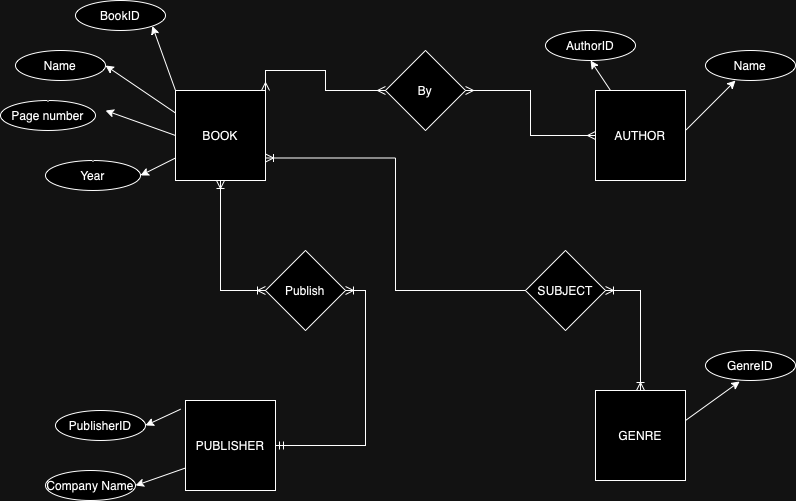

The diagram above was exported from draw.io. Its source (the exported page's mxGraphModel, read from the mxfile embedded in the PNG):
<mxGraphModel dx="1804" dy="647" grid="1" gridSize="10" guides="1" tooltips="1" connect="1" arrows="1" fold="1" page="1" pageScale="1" pageWidth="850" pageHeight="1100" math="0" shadow="0" extFonts="Permanent Marker^https://fonts.googleapis.com/css?family=Permanent+Marker">
  <root>
    <mxCell id="0" />
    <mxCell id="1" parent="0" />
    <mxCell id="1eVnnTT314iwTnMQSjce-28" style="edgeStyle=orthogonalEdgeStyle;rounded=0;orthogonalLoop=1;jettySize=auto;html=1;exitX=1;exitY=0;exitDx=0;exitDy=0;entryX=0;entryY=0.5;entryDx=0;entryDy=0;endArrow=ERmany;endFill=0;startArrow=ERmany;startFill=0;" parent="1" source="1eVnnTT314iwTnMQSjce-1" target="1eVnnTT314iwTnMQSjce-6" edge="1">
      <mxGeometry relative="1" as="geometry" />
    </mxCell>
    <mxCell id="1eVnnTT314iwTnMQSjce-30" style="edgeStyle=orthogonalEdgeStyle;rounded=0;orthogonalLoop=1;jettySize=auto;html=1;exitX=0.5;exitY=1;exitDx=0;exitDy=0;entryX=0;entryY=0.5;entryDx=0;entryDy=0;endArrow=ERoneToMany;endFill=0;startArrow=ERoneToMany;startFill=0;" parent="1" source="1eVnnTT314iwTnMQSjce-1" target="1eVnnTT314iwTnMQSjce-5" edge="1">
      <mxGeometry relative="1" as="geometry" />
    </mxCell>
    <mxCell id="1eVnnTT314iwTnMQSjce-1" value="BOOK" style="whiteSpace=wrap;html=1;aspect=fixed;" parent="1" vertex="1">
      <mxGeometry x="70" y="240" width="90" height="90" as="geometry" />
    </mxCell>
    <mxCell id="1eVnnTT314iwTnMQSjce-2" value="PUBLISHER" style="whiteSpace=wrap;html=1;aspect=fixed;" parent="1" vertex="1">
      <mxGeometry x="80" y="550" width="90" height="90" as="geometry" />
    </mxCell>
    <mxCell id="1eVnnTT314iwTnMQSjce-3" value="AUTHOR" style="whiteSpace=wrap;html=1;aspect=fixed;" parent="1" vertex="1">
      <mxGeometry x="490" y="240" width="90" height="90" as="geometry" />
    </mxCell>
    <mxCell id="1eVnnTT314iwTnMQSjce-32" style="edgeStyle=orthogonalEdgeStyle;rounded=0;orthogonalLoop=1;jettySize=auto;html=1;exitX=0.5;exitY=0;exitDx=0;exitDy=0;entryX=1;entryY=0.5;entryDx=0;entryDy=0;endArrow=ERoneToMany;endFill=0;startArrow=ERoneToMany;startFill=0;" parent="1" source="1eVnnTT314iwTnMQSjce-4" target="1eVnnTT314iwTnMQSjce-7" edge="1">
      <mxGeometry relative="1" as="geometry" />
    </mxCell>
    <mxCell id="1eVnnTT314iwTnMQSjce-4" value="GENRE" style="whiteSpace=wrap;html=1;aspect=fixed;" parent="1" vertex="1">
      <mxGeometry x="490" y="540" width="90" height="90" as="geometry" />
    </mxCell>
    <mxCell id="1eVnnTT314iwTnMQSjce-31" style="edgeStyle=orthogonalEdgeStyle;rounded=0;orthogonalLoop=1;jettySize=auto;html=1;exitX=1;exitY=0.5;exitDx=0;exitDy=0;entryX=1;entryY=0.5;entryDx=0;entryDy=0;endArrow=ERmandOne;endFill=0;startArrow=ERoneToMany;startFill=0;" parent="1" source="1eVnnTT314iwTnMQSjce-5" target="1eVnnTT314iwTnMQSjce-2" edge="1">
      <mxGeometry relative="1" as="geometry" />
    </mxCell>
    <mxCell id="1eVnnTT314iwTnMQSjce-5" value="Publish" style="rhombus;whiteSpace=wrap;html=1;" parent="1" vertex="1">
      <mxGeometry x="160" y="400" width="80" height="80" as="geometry" />
    </mxCell>
    <mxCell id="1eVnnTT314iwTnMQSjce-29" style="edgeStyle=orthogonalEdgeStyle;rounded=0;orthogonalLoop=1;jettySize=auto;html=1;exitX=1;exitY=0.5;exitDx=0;exitDy=0;entryX=0;entryY=0.5;entryDx=0;entryDy=0;endArrow=ERmany;endFill=0;startArrow=ERmany;startFill=0;" parent="1" source="1eVnnTT314iwTnMQSjce-6" target="1eVnnTT314iwTnMQSjce-3" edge="1">
      <mxGeometry relative="1" as="geometry" />
    </mxCell>
    <mxCell id="1eVnnTT314iwTnMQSjce-6" value="By" style="rhombus;whiteSpace=wrap;html=1;" parent="1" vertex="1">
      <mxGeometry x="280" y="200" width="80" height="80" as="geometry" />
    </mxCell>
    <mxCell id="1eVnnTT314iwTnMQSjce-33" style="edgeStyle=orthogonalEdgeStyle;rounded=0;orthogonalLoop=1;jettySize=auto;html=1;exitX=0;exitY=0.5;exitDx=0;exitDy=0;entryX=1;entryY=0.75;entryDx=0;entryDy=0;endArrow=ERoneToMany;endFill=0;" parent="1" source="1eVnnTT314iwTnMQSjce-7" target="1eVnnTT314iwTnMQSjce-1" edge="1">
      <mxGeometry relative="1" as="geometry" />
    </mxCell>
    <mxCell id="1eVnnTT314iwTnMQSjce-7" value="SUBJECT" style="rhombus;whiteSpace=wrap;html=1;" parent="1" vertex="1">
      <mxGeometry x="420" y="400" width="80" height="80" as="geometry" />
    </mxCell>
    <mxCell id="1eVnnTT314iwTnMQSjce-8" value="BookID" style="ellipse;whiteSpace=wrap;html=1;" parent="1" vertex="1">
      <mxGeometry x="-30" y="150" width="90" height="30" as="geometry" />
    </mxCell>
    <mxCell id="1eVnnTT314iwTnMQSjce-9" value="Name" style="ellipse;whiteSpace=wrap;html=1;" parent="1" vertex="1">
      <mxGeometry x="-90" y="200" width="90" height="30" as="geometry" />
    </mxCell>
    <mxCell id="1eVnnTT314iwTnMQSjce-10" value="Page number" style="ellipse;whiteSpace=wrap;html=1;" parent="1" vertex="1">
      <mxGeometry x="-105" y="250" width="95" height="30" as="geometry" />
    </mxCell>
    <mxCell id="1eVnnTT314iwTnMQSjce-11" value="Year" style="ellipse;whiteSpace=wrap;html=1;" parent="1" vertex="1">
      <mxGeometry x="-60" y="310" width="95" height="30" as="geometry" />
    </mxCell>
    <mxCell id="1eVnnTT314iwTnMQSjce-12" value="" style="endArrow=classic;html=1;rounded=0;entryX=1;entryY=1;entryDx=0;entryDy=0;exitX=0;exitY=0;exitDx=0;exitDy=0;" parent="1" source="1eVnnTT314iwTnMQSjce-1" target="1eVnnTT314iwTnMQSjce-8" edge="1">
      <mxGeometry width="50" height="50" relative="1" as="geometry">
        <mxPoint x="70" y="230" as="sourcePoint" />
        <mxPoint x="60" y="180" as="targetPoint" />
      </mxGeometry>
    </mxCell>
    <mxCell id="1eVnnTT314iwTnMQSjce-13" value="" style="endArrow=classic;html=1;rounded=0;entryX=1;entryY=0.5;entryDx=0;entryDy=0;exitX=0;exitY=0.25;exitDx=0;exitDy=0;" parent="1" source="1eVnnTT314iwTnMQSjce-1" target="1eVnnTT314iwTnMQSjce-9" edge="1">
      <mxGeometry width="50" height="50" relative="1" as="geometry">
        <mxPoint x="10" y="270" as="sourcePoint" />
        <mxPoint x="60" y="220" as="targetPoint" />
      </mxGeometry>
    </mxCell>
    <mxCell id="1eVnnTT314iwTnMQSjce-14" value="" style="endArrow=classic;html=1;rounded=0;entryX=0.5;entryY=1;entryDx=0;entryDy=0;" parent="1" source="1eVnnTT314iwTnMQSjce-3" target="1eVnnTT314iwTnMQSjce-18" edge="1">
      <mxGeometry width="50" height="50" relative="1" as="geometry">
        <mxPoint x="425" y="270" as="sourcePoint" />
        <mxPoint x="480" y="220" as="targetPoint" />
      </mxGeometry>
    </mxCell>
    <mxCell id="1eVnnTT314iwTnMQSjce-16" value="" style="endArrow=classic;html=1;rounded=0;exitX=0;exitY=0.5;exitDx=0;exitDy=0;" parent="1" source="1eVnnTT314iwTnMQSjce-1" edge="1">
      <mxGeometry width="50" height="50" relative="1" as="geometry">
        <mxPoint x="-20" y="310" as="sourcePoint" />
        <mxPoint y="260" as="targetPoint" />
      </mxGeometry>
    </mxCell>
    <mxCell id="1eVnnTT314iwTnMQSjce-17" value="" style="endArrow=classic;html=1;rounded=0;entryX=1;entryY=0.5;entryDx=0;entryDy=0;" parent="1" source="1eVnnTT314iwTnMQSjce-1" target="1eVnnTT314iwTnMQSjce-11" edge="1">
      <mxGeometry width="50" height="50" relative="1" as="geometry">
        <mxPoint x="40" y="390" as="sourcePoint" />
        <mxPoint x="90" y="340" as="targetPoint" />
      </mxGeometry>
    </mxCell>
    <mxCell id="1eVnnTT314iwTnMQSjce-18" value="AuthorID" style="ellipse;whiteSpace=wrap;html=1;" parent="1" vertex="1">
      <mxGeometry x="440" y="180" width="90" height="30" as="geometry" />
    </mxCell>
    <mxCell id="1eVnnTT314iwTnMQSjce-19" value="Name" style="ellipse;whiteSpace=wrap;html=1;" parent="1" vertex="1">
      <mxGeometry x="600" y="200" width="90" height="30" as="geometry" />
    </mxCell>
    <mxCell id="1eVnnTT314iwTnMQSjce-20" value="" style="endArrow=classic;html=1;rounded=0;" parent="1" edge="1">
      <mxGeometry width="50" height="50" relative="1" as="geometry">
        <mxPoint x="580" y="280" as="sourcePoint" />
        <mxPoint x="630" y="230" as="targetPoint" />
      </mxGeometry>
    </mxCell>
    <mxCell id="1eVnnTT314iwTnMQSjce-21" value="GenreID" style="ellipse;whiteSpace=wrap;html=1;" parent="1" vertex="1">
      <mxGeometry x="600" y="500" width="90" height="30" as="geometry" />
    </mxCell>
    <mxCell id="1eVnnTT314iwTnMQSjce-22" value="PublisherID" style="ellipse;whiteSpace=wrap;html=1;" parent="1" vertex="1">
      <mxGeometry x="-50" y="560" width="90" height="30" as="geometry" />
    </mxCell>
    <mxCell id="1eVnnTT314iwTnMQSjce-23" value="Company Name" style="ellipse;whiteSpace=wrap;html=1;" parent="1" vertex="1">
      <mxGeometry x="-60" y="620" width="90" height="30" as="geometry" />
    </mxCell>
    <mxCell id="1eVnnTT314iwTnMQSjce-24" value="" style="endArrow=classic;html=1;rounded=0;exitX=0;exitY=0.75;exitDx=0;exitDy=0;entryX=1;entryY=0.5;entryDx=0;entryDy=0;" parent="1" source="1eVnnTT314iwTnMQSjce-2" target="1eVnnTT314iwTnMQSjce-23" edge="1">
      <mxGeometry width="50" height="50" relative="1" as="geometry">
        <mxPoint x="30" y="630" as="sourcePoint" />
        <mxPoint x="10" y="610" as="targetPoint" />
      </mxGeometry>
    </mxCell>
    <mxCell id="1eVnnTT314iwTnMQSjce-25" value="" style="endArrow=classic;html=1;rounded=0;entryX=1;entryY=0.5;entryDx=0;entryDy=0;exitX=-0.052;exitY=0.096;exitDx=0;exitDy=0;exitPerimeter=0;" parent="1" source="1eVnnTT314iwTnMQSjce-2" target="1eVnnTT314iwTnMQSjce-22" edge="1">
      <mxGeometry width="50" height="50" relative="1" as="geometry">
        <mxPoint x="40" y="570" as="sourcePoint" />
        <mxPoint x="90" y="520" as="targetPoint" />
      </mxGeometry>
    </mxCell>
    <mxCell id="1eVnnTT314iwTnMQSjce-26" value="" style="endArrow=classic;html=1;rounded=0;entryX=0.38;entryY=1.033;entryDx=0;entryDy=0;entryPerimeter=0;" parent="1" target="1eVnnTT314iwTnMQSjce-21" edge="1">
      <mxGeometry width="50" height="50" relative="1" as="geometry">
        <mxPoint x="580" y="570" as="sourcePoint" />
        <mxPoint x="630" y="520" as="targetPoint" />
      </mxGeometry>
    </mxCell>
  </root>
</mxGraphModel>